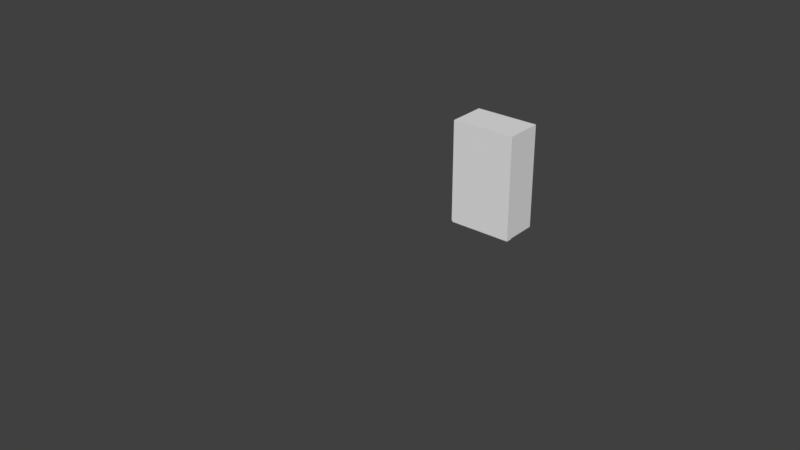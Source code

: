 # Source: Shelf.blend  (saved by Blender 2.77.0; exported with 4.5.12 LTS)
import bpy
from mathutils import Matrix  # noqa: F401  (used for matrix-valued properties, if any)

bpy.ops.wm.read_factory_settings(use_empty=True)
scene = bpy.context.scene
scene.name = 'Scene'

# ---- collections
col_collection_1 = bpy.data.collections.new('Collection 1'); scene.collection.children.link(col_collection_1)

# ---- world
world_world = bpy.data.worlds.new('World'); scene.world = world_world
world_world.color = (0.05088, 0.05088, 0.05088)
world_world.use_sun_shadow = False
world_world.sun_shadow_jitter_overblur = 0.0
world_world.cycles.sampling_method = 'MANUAL'

# ---- meshes
me_cube_011 = bpy.data.meshes.new('Cube.011')
me_cube_011.from_pydata([(-1.0, -1.0, -1.0), (-1.0, -1.0, 1.0), (-1.0, 1.0, -1.0), (-1.0, 1.0, 1.0), (1.0, -1.0, -1.0), (1.0, -1.0, 1.0), (1.0, 1.0, -1.0), (1.0, 1.0, 1.0)], [], [(1, 3, 2, 0), (3, 7, 6, 2), (7, 5, 4, 6), (5, 1, 0, 4), (0, 2, 6, 4), (5, 7, 3, 1)])
_uv = me_cube_011.uv_layers.new(name='UVMap')
_uv.uv.foreach_set('vector', [0.5714, 0.1429, 0.5714, 1.703e-08, 0.7143, 0.0, 0.7143, 0.1429, 1.703e-08, 0.5714, 0.0, 0.4286, 0.1429, 0.4286, 0.1429, 0.5714, 5.535e-08, 0.2857, 0.0, 0.1429, 0.1429, 0.1429, 0.1429, 0.2857, 0.7143, 1.703e-08, 0.8571, 0.0, 0.8571, 0.1429, 0.7143, 0.1429, 1.0, 0.4286, 1.0, 0.5714, 0.8571, 0.5714, 0.8571, 0.4286, 0.7143, 0.7143, 0.8571, 0.7143, 0.8571, 0.8571, 0.7143, 0.8571])
me_cube_011.use_remesh_preserve_volume = False
me_cube_011.use_remesh_preserve_attributes = False
me_cube_011.use_mirror_vertex_groups = False
me_cube_011.update()
me_cube_010 = bpy.data.meshes.new('Cube.010')
me_cube_010.from_pydata([(-1.0, -1.0, -1.0), (-1.0, -1.0, 1.0), (-1.0, 1.0, -1.0), (-1.0, 1.0, 1.0), (1.0, -1.0, -1.0), (1.0, -1.0, 1.0), (1.0, 1.0, -1.0), (1.0, 1.0, 1.0)], [], [(1, 3, 2, 0), (3, 7, 6, 2), (7, 5, 4, 6), (5, 1, 0, 4), (0, 2, 6, 4), (5, 7, 3, 1)])
_uv = me_cube_010.uv_layers.new(name='UVMap')
_uv.uv.foreach_set('vector', [0.7143, 0.4286, 0.7143, 0.2857, 0.8571, 0.2857, 0.8571, 0.4286, 0.2857, 0.4286, 0.2857, 0.2857, 0.4286, 0.2857, 0.4286, 0.4286, 0.1429, 0.2857, 0.1429, 0.1429, 0.2857, 0.1429, 0.2857, 0.2857, 0.7143, 0.1429, 0.8571, 0.1429, 0.8571, 0.2857, 0.7143, 0.2857, 1.0, 0.7143, 1.0, 0.8571, 0.8571, 0.8571, 0.8571, 0.7143, 0.8571, 0.1429, 1.0, 0.1429, 1.0, 0.2857, 0.8571, 0.2857])
me_cube_010.use_remesh_preserve_volume = False
me_cube_010.use_remesh_preserve_attributes = False
me_cube_010.use_mirror_vertex_groups = False
me_cube_010.update()
me_cube_009 = bpy.data.meshes.new('Cube.009')
me_cube_009.from_pydata([(-1.0, -1.0, -1.0), (-1.0, -1.0, 1.0), (-1.0, 1.0, -1.0), (-1.0, 1.0, 1.0), (1.0, -1.0, -1.0), (1.0, -1.0, 1.0), (1.0, 1.0, -1.0), (1.0, 1.0, 1.0)], [], [(1, 3, 2, 0), (3, 7, 6, 2), (7, 5, 4, 6), (5, 1, 0, 4), (0, 2, 6, 4), (5, 7, 3, 1)])
_uv = me_cube_009.uv_layers.new(name='UVMap')
_uv.uv.foreach_set('vector', [0.2857, 0.7143, 0.2857, 0.5714, 0.4286, 0.5714, 0.4286, 0.7143, 0.4286, 0.2857, 0.4286, 0.1429, 0.5714, 0.1429, 0.5714, 0.2857, 0.1429, 0.4286, 0.1429, 0.2857, 0.2857, 0.2857, 0.2857, 0.4286, 0.7143, 0.4286, 0.8571, 0.4286, 0.8571, 0.5714, 0.7143, 0.5714, 0.8571, 0.8571, 0.8571, 1.0, 0.7143, 1.0, 0.7143, 0.8571, 0.4286, 0.7143, 0.5714, 0.7143, 0.5714, 0.8571, 0.4286, 0.8571])
me_cube_009.use_remesh_preserve_volume = False
me_cube_009.use_remesh_preserve_attributes = False
me_cube_009.use_mirror_vertex_groups = False
me_cube_009.update()
me_cube_007 = bpy.data.meshes.new('Cube.007')
me_cube_007.from_pydata([(-1.0, -1.0, -1.0), (-1.0, -1.0, 1.0), (-1.0, 1.0, -1.0), (-1.0, 1.0, 1.0), (1.0, -1.0, -1.0), (1.0, -1.0, 1.0), (1.0, 1.0, -1.0), (1.0, 1.0, 1.0)], [], [(1, 3, 2, 0), (3, 7, 6, 2), (7, 5, 4, 6), (5, 1, 0, 4), (0, 2, 6, 4), (5, 7, 3, 1)])
_uv = me_cube_007.uv_layers.new(name='UVMap')
_uv.uv.foreach_set('vector', [0.2857, 0.8571, 0.2857, 0.7143, 0.4286, 0.7143, 0.4286, 0.8571, 0.4286, 0.1429, 0.4286, 2.98e-08, 0.5714, 0.0, 0.5714, 0.1429, 0.2857, 0.1429, 0.2857, 3.832e-08, 0.4286, 0.0, 0.4286, 0.1429, 0.0, 0.7143, 0.1429, 0.7143, 0.1429, 0.8571, 1.703e-08, 0.8571, 0.5714, 0.8571, 0.5714, 1.0, 0.4286, 1.0, 0.4286, 0.8571, 0.8571, 2.129e-08, 1.0, 0.0, 1.0, 0.1429, 0.8571, 0.1429])
me_cube_007.use_remesh_preserve_volume = False
me_cube_007.use_remesh_preserve_attributes = False
me_cube_007.use_mirror_vertex_groups = False
me_cube_007.update()
me_cube_006 = bpy.data.meshes.new('Cube.006')
me_cube_006.from_pydata([(-1.0, -1.0, -1.0), (-1.0, -1.0, 1.0), (-1.0, 1.0, -1.0), (-1.0, 1.0, 1.0), (1.0, -1.0, -1.0), (1.0, -1.0, 1.0), (1.0, 1.0, -1.0), (1.0, 1.0, 1.0)], [], [(1, 3, 2, 0), (3, 7, 6, 2), (7, 5, 4, 6), (5, 1, 0, 4), (0, 2, 6, 4), (5, 7, 3, 1)])
_uv = me_cube_006.uv_layers.new(name='UVMap')
_uv.uv.foreach_set('vector', [0.5714, 0.5714, 0.5714, 0.4286, 0.7143, 0.4286, 0.7143, 0.5714, 0.4286, 0.4286, 0.4286, 0.2857, 0.5714, 0.2857, 0.5714, 0.4286, 0.2857, 0.2857, 0.2857, 0.1429, 0.4286, 0.1429, 0.4286, 0.2857, 0.1429, 0.5714, 0.2857, 0.5714, 0.2857, 0.7143, 0.1429, 0.7143, 0.7143, 0.8571, 0.7143, 1.0, 0.5714, 1.0, 0.5714, 0.8571, 0.7143, 0.5714, 0.8571, 0.5714, 0.8571, 0.7143, 0.7143, 0.7143])
me_cube_006.use_remesh_preserve_volume = False
me_cube_006.use_remesh_preserve_attributes = False
me_cube_006.use_mirror_vertex_groups = False
me_cube_006.update()
me_cube_004 = bpy.data.meshes.new('Cube.004')
me_cube_004.from_pydata([(-1.0, -1.0, -1.0), (-1.0, -1.0, 1.0), (-1.0, 1.0, -1.0), (-1.0, 1.0, 1.0), (1.0, -1.0, -1.0), (1.0, -1.0, 1.0), (1.0, 1.0, -1.0), (1.0, 1.0, 1.0)], [], [(1, 3, 2, 0), (3, 7, 6, 2), (7, 5, 4, 6), (5, 1, 0, 4), (0, 2, 6, 4), (5, 7, 3, 1)])
_uv = me_cube_004.uv_layers.new(name='UVMap')
_uv.uv.foreach_set('vector', [1.703e-08, 0.7143, 0.0, 0.5714, 0.1429, 0.5714, 0.1429, 0.7143, 0.1429, 0.5714, 0.1429, 0.4286, 0.2857, 0.4286, 0.2857, 0.5714, 5.535e-08, 0.1429, 0.0, 3.832e-08, 0.1429, 0.0, 0.1429, 0.1429, 0.4286, 0.5714, 0.5714, 0.5714, 0.5714, 0.7143, 0.4286, 0.7143, 1.0, 0.5714, 1.0, 0.7143, 0.8571, 0.7143, 0.8571, 0.5714, 0.0, 0.8571, 0.1429, 0.8571, 0.1429, 1.0, 2.129e-08, 1.0])
me_cube_004.use_remesh_preserve_volume = False
me_cube_004.use_remesh_preserve_attributes = False
me_cube_004.use_mirror_vertex_groups = False
me_cube_004.update()
me_cube_003 = bpy.data.meshes.new('Cube.003')
me_cube_003.from_pydata([(-1.0, -1.0, -1.0), (-1.0, -1.0, 1.0), (-1.0, 1.0, -1.0), (-1.0, 1.0, 1.0), (1.0, -1.0, -1.0), (1.0, -1.0, 1.0), (1.0, 1.0, -1.0), (1.0, 1.0, 1.0)], [], [(1, 3, 2, 0), (3, 7, 6, 2), (7, 5, 4, 6), (5, 1, 0, 4), (0, 2, 6, 4), (5, 7, 3, 1)])
_uv = me_cube_003.uv_layers.new(name='UVMap')
_uv.uv.foreach_set('vector', [0.5714, 0.7143, 0.5714, 0.5714, 0.7143, 0.5714, 0.7143, 0.7143, 0.2857, 0.5714, 0.2857, 0.4286, 0.4286, 0.4286, 0.4286, 0.5714, 0.1429, 0.1429, 0.1429, 3.832e-08, 0.2857, 0.0, 0.2857, 0.1429, 0.1429, 0.7143, 0.2857, 0.7143, 0.2857, 0.8571, 0.1429, 0.8571, 0.4286, 0.8571, 0.4286, 1.0, 0.2857, 1.0, 0.2857, 0.8571, 0.5714, 0.7143, 0.7143, 0.7143, 0.7143, 0.8571, 0.5714, 0.8571])
me_cube_003.use_remesh_preserve_volume = False
me_cube_003.use_remesh_preserve_attributes = False
me_cube_003.use_mirror_vertex_groups = False
me_cube_003.update()
me_cube_002 = bpy.data.meshes.new('Cube.002')
me_cube_002.from_pydata([(-1.0, -1.0, -1.0), (-1.0, -1.0, 1.0), (-1.0, 1.0, -1.0), (-1.0, 1.0, 1.0), (1.0, -1.0, -1.0), (1.0, -1.0, 1.0), (1.0, 1.0, -1.0), (1.0, 1.0, 1.0)], [], [(1, 3, 2, 0), (3, 7, 6, 2), (7, 5, 4, 6), (5, 1, 0, 4), (0, 2, 6, 4), (5, 7, 3, 1)])
_uv = me_cube_002.uv_layers.new(name='UVMap')
_uv.uv.foreach_set('vector', [0.5714, 0.4286, 0.5714, 0.2857, 0.7143, 0.2857, 0.7143, 0.4286, 0.4286, 0.5714, 0.4286, 0.4286, 0.5714, 0.4286, 0.5714, 0.5714, 5.535e-08, 0.4286, 0.0, 0.2857, 0.1429, 0.2857, 0.1429, 0.4286, 0.5714, 0.1429, 0.7143, 0.1429, 0.7143, 0.2857, 0.5714, 0.2857, 1.0, 0.2857, 1.0, 0.4286, 0.8571, 0.4286, 0.8571, 0.2857, 0.1429, 0.8571, 0.2857, 0.8571, 0.2857, 1.0, 0.1429, 1.0])
me_cube_002.use_remesh_preserve_volume = False
me_cube_002.use_remesh_preserve_attributes = False
me_cube_002.use_mirror_vertex_groups = False
me_cube_002.update()
me_cube_005 = bpy.data.meshes.new('Cube.005')
me_cube_005.from_pydata([(-1.0, -3.81, -1.0), (-1.0, -3.81, 1.0), (-0.9012, 1.0, -0.9012), (-0.9012, 1.0, 0.9012), (1.0, -3.81, -1.0), (1.0, -3.81, 1.0), (0.9012, 1.0, -0.9012), (0.9012, 1.0, 0.9012), (-1.0, 1.0, 1.0), (-1.0, 1.0, -1.0), (1.0, 1.0, 1.0), (1.0, 1.0, -1.0), (-0.9012, 1.0, 0.5559), (-0.9012, 1.0, 0.4741), (-0.9012, 1.0, 0.04092), (-0.9012, 1.0, -0.04092), (-0.9012, 1.0, -0.4741), (-0.9012, 1.0, -0.5559), (0.9012, 1.0, 0.5559), (0.9012, 1.0, 0.4741), (0.9012, 1.0, 0.04092), (0.9012, 1.0, -0.04092), (0.9012, 1.0, -0.4741), (0.9012, 1.0, -0.5559), (-0.9012, -2.56, -0.5559), (-0.9012, -2.56, -0.9012), (-0.9012, -2.56, 0.9012), (0.9012, -2.56, 0.9012), (0.9012, -2.56, -0.5559), (0.9012, -2.56, -0.9012), (-0.9012, -2.56, 0.5559), (-0.9012, -2.56, 0.4741), (-0.9012, -2.56, 0.04092), (-0.9012, -2.56, -0.04092), (-0.9012, -2.56, -0.4741), (0.9012, -2.56, 0.5559), (0.9012, -2.56, 0.4741), (0.9012, -2.56, 0.04092), (0.9012, -2.56, -0.04092), (0.9012, -2.56, -0.4741)], [], [(1, 8, 9, 0), (12, 3, 26, 30), (10, 5, 4, 11), (5, 1, 0, 4), (0, 9, 11, 4), (5, 10, 8, 1), (3, 12, 13, 14, 15, 16, 17, 2, 9, 8), (7, 3, 8, 10), (6, 23, 22, 21, 20, 19, 18, 7, 10, 11), (2, 6, 11, 9), (2, 17, 24, 25), (12, 18, 19, 13), (20, 14, 32, 37), (14, 20, 21, 15), (7, 18, 35, 27), (16, 22, 23, 17), (24, 28, 29, 25), (26, 27, 35, 30), (31, 36, 37, 32), (33, 38, 39, 34), (15, 21, 38, 33), (3, 7, 27, 26), (19, 20, 37, 36), (22, 16, 34, 39), (23, 6, 29, 28), (14, 13, 31, 32), (17, 23, 28, 24), (6, 2, 25, 29), (21, 22, 39, 38), (16, 15, 33, 34), (18, 12, 30, 35), (13, 19, 36, 31)])
me_cube_005.use_remesh_preserve_volume = False
me_cube_005.use_remesh_preserve_attributes = False
me_cube_005.use_mirror_vertex_groups = False
me_cube_005.update()

# ---- objects
ob_back = bpy.data.objects.new('Back', me_cube_011)
ob_right = bpy.data.objects.new('Right', me_cube_010)
ob_left = bpy.data.objects.new('Left', me_cube_009)
ob_fifth_shelf = bpy.data.objects.new('Fifth Shelf', me_cube_007)
ob_third_shelf = bpy.data.objects.new('Third Shelf', me_cube_006)
ob_second_shelf = bpy.data.objects.new('Second Shelf', me_cube_004)
ob_first_shelf = bpy.data.objects.new('First Shelf', me_cube_003)
ob_top = bpy.data.objects.new('Top', me_cube_002)
ob_documents_shelf = bpy.data.objects.new('Documents Shelf', me_cube_005)

# ---- transforms, parenting, visibility, modifiers, constraints
ob_back.location = (0.001336, -0.2554, -0.003674)
ob_back.scale = (0.3046, 0.03036, 0.5029)
ob_back.lineart.crease_threshold = 0.0
ob_right.location = (-0.2959, -0.1068, 0.0008518)
ob_right.scale = (0.01711, 0.1789, 0.4944)
ob_right.lineart.crease_threshold = 0.0
ob_left.location = (0.2889, -0.1068, 0.0008518)
ob_left.scale = (0.01711, 0.1789, 0.4944)
ob_left.lineart.crease_threshold = 0.0
ob_fifth_shelf.location = (0.001336, -0.1068, -0.4685)
ob_fifth_shelf.scale = (0.3026, 0.178, 0.02409)
ob_fifth_shelf.lineart.crease_threshold = 0.0
ob_third_shelf.location = (0.001336, -0.1086, -0.258)
ob_third_shelf.scale = (0.3046, 0.177, 0.02409)
ob_third_shelf.lineart.crease_threshold = 0.0
ob_second_shelf.location = (0.001336, -0.1086, -0.002829)
ob_second_shelf.scale = (0.3046, 0.177, 0.02409)
ob_second_shelf.lineart.crease_threshold = 0.0
ob_first_shelf.location = (0.001336, -0.1086, 0.2576)
ob_first_shelf.scale = (0.3046, 0.177, 0.02409)
ob_first_shelf.lineart.crease_threshold = 0.0
ob_top.location = (0.001336, -0.1068, 0.4751)
ob_top.scale = (0.3026, 0.178, 0.02409)
ob_top.lineart.crease_threshold = 0.0
ob_documents_shelf.location = (0.0, 0.0, 0.0)
ob_documents_shelf.scale = (0.306, 0.07546, 0.5)
ob_documents_shelf.hide_viewport = True
ob_documents_shelf.lineart.crease_threshold = 0.0
_c = ob_documents_shelf.constraints.new('CAMERA_SOLVER'); _c.name = 'Camera Solver'

# ---- collection membership
col_collection_1.objects.link(ob_back)
col_collection_1.objects.link(ob_right)
col_collection_1.objects.link(ob_left)
col_collection_1.objects.link(ob_fifth_shelf)
col_collection_1.objects.link(ob_third_shelf)
col_collection_1.objects.link(ob_second_shelf)
col_collection_1.objects.link(ob_first_shelf)
col_collection_1.objects.link(ob_top)
col_collection_1.objects.link(ob_documents_shelf)

# ---- scene / render settings (as saved in the file)
scene.frame_start = 1; scene.frame_end = 250; scene.frame_set(0)
scene.render.engine = 'BLENDER_EEVEE_NEXT'
scene.render.resolution_percentage = 50
scene.render.dither_intensity = 0.0
scene.cycles.use_denoising = False
scene.cycles.samples = 128
scene.cycles.sampling_pattern = 'TABULATED_SOBOL'
scene.cycles.light_sampling_threshold = 0.0
scene.cycles.use_adaptive_sampling = False
scene.cycles.use_light_tree = False
scene.cycles.blur_glossy = 0.0
scene.cycles.sample_clamp_indirect = 0.0
scene.view_settings.view_transform = 'Standard'
bpy.context.view_layer.update()

# ---- added for rendering (the .blend has no active camera and no usable light): camera, sun
cam_auto = bpy.data.cameras.new('AutoCamera')
cam_auto.lens = 50.0
cam_auto.sensor_width = 36.0
cam_auto.clip_end = 1000.0
ob_auto_camera = bpy.data.objects.new('AutoCamera', cam_auto)
scene.collection.objects.link(ob_auto_camera)
ob_auto_camera.location = (5.16265, -7.60013, 4.13012)
ob_auto_camera.rotation_euler = (1.09748, -7.21219e-08, 0.694738)
scene.camera = ob_auto_camera
light_auto_sun = bpy.data.lights.new('AutoSun', 'SUN')
light_auto_sun.energy = 3.0
light_auto_sun.angle = 0.0523599
ob_auto_sun = bpy.data.objects.new('AutoSun', light_auto_sun)
scene.collection.objects.link(ob_auto_sun)
ob_auto_sun.rotation_euler = (0.872665, 0.174533, 0.523599)
bpy.context.view_layer.update()
